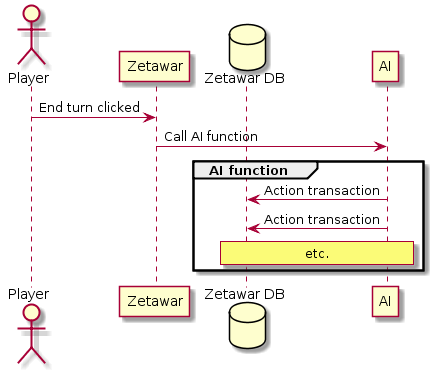

The diagram above was rendered by PlantUML. Its source (embedded in the PNG):
@startuml
actor Player
participant Zetawar
database "Zetawar DB"
participant AI
Player -> Zetawar: End turn clicked
Zetawar -> AI: Call AI function
group AI function
  "Zetawar DB" <- AI: Action transaction
  "Zetawar DB" <- AI: Action transaction
  rnote over "Zetawar DB", AI
     etc.
  end note
end
@enduml